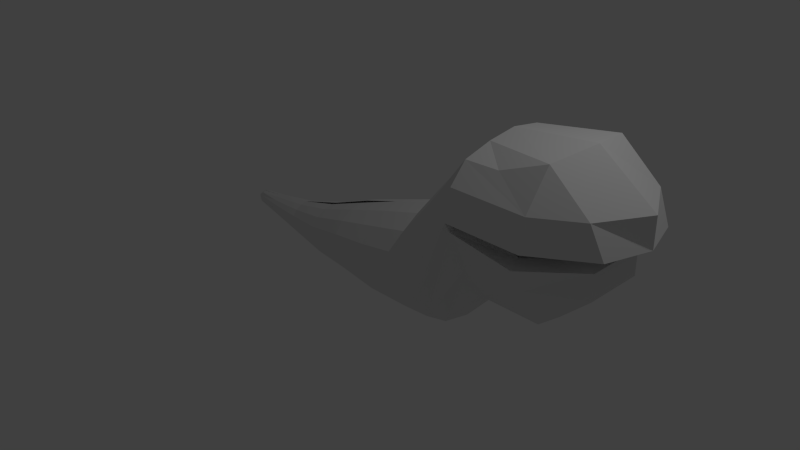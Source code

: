 # Source: Monster1.blend  (saved by Blender 2.75.0; exported with 4.5.12 LTS)
import bpy
from mathutils import Matrix  # noqa: F401  (used for matrix-valued properties, if any)

bpy.ops.wm.read_factory_settings(use_empty=True)
scene = bpy.context.scene
scene.name = 'Scene'

# ---- collections
col_collection_1 = bpy.data.collections.new('Collection 1'); scene.collection.children.link(col_collection_1)

# ---- world
world_world = bpy.data.worlds.new('World'); scene.world = world_world
world_world.color = (0.05088, 0.05088, 0.05088)
world_world.use_sun_shadow = False
world_world.sun_shadow_jitter_overblur = 0.0
world_world.cycles.sampling_method = 'MANUAL'
world_world.cycles.sample_map_resolution = 256

# ---- cameras
cam_camera = bpy.data.cameras.new('Camera')
cam_camera.clip_end = 100.0
cam_camera.lens = 35.0
cam_camera.sensor_width = 32.0
cam_camera.sensor_height = 18.0
cam_camera.ortho_scale = 7.314
cam_camera.dof.focus_distance = 0.0
cam_camera.dof.aperture_fstop = 128.0

# ---- lights
light_lamp = bpy.data.lights.new('Lamp', 'POINT')
light_lamp.transmission_factor = 0.0
light_lamp.cutoff_distance = 30.0
light_lamp.energy = 100.0
light_lamp.shadow_buffer_clip_start = 1.001
light_lamp.shadow_soft_size = 0.1
light_lamp.shadow_maximum_resolution = 0.006
light_lamp.use_absolute_resolution = True
light_lamp.cycles.use_multiple_importance_sampling = False

# ---- meshes
me_cylinder = bpy.data.meshes.new('Cylinder')
me_cylinder.from_pydata([(-1.927, -2.414e-08, -0.6336), (1.805, -2.027e-08, -0.02514), (-1.927, -0.09799, -0.6141), (1.805, -0.3827, 0.05098), (-1.927, -0.1811, -0.5586), (1.805, -0.7071, 0.4816), (-1.927, -0.2366, -0.4756), (-1.927, -0.2561, -0.3776), (1.805, -0.7619, 1.251), (-1.927, -0.2366, -0.2796), (1.805, -0.9239, 1.571), (-1.927, -0.1811, -0.1965), (1.805, -0.7071, 1.816), (-1.927, -0.09799, -0.141), (1.847, -0.3827, 1.945), (-1.927, -9.892e-09, -0.1215), (1.847, 5.261e-08, 2.001), (1.253, -3.038e-08, -0.6105), (0.6667, -3.282e-08, -0.7276), (-0.01343, -3.361e-08, -0.7658), (-0.6331, -0.04801, -0.6907), (-1.286, -0.03374, -0.6888), (1.253, -0.3827, -0.5344), (0.6667, -0.2784, -0.6722), (-0.01343, -0.2442, -0.7172), (-0.6331, -0.2378, -0.653), (-1.286, -0.1765, -0.6604), (1.253, -0.7071, -0.3176), (0.6667, -0.5145, -0.5145), (-0.01343, -0.4513, -0.5788), (-0.6331, -0.3987, -0.5454), (-1.286, -0.2976, -0.5795), (1.253, -0.9239, 0.006823), (0.6667, -0.6722, -0.2784), (-0.01343, -0.5896, -0.3718), (-0.6331, -0.5062, -0.3845), (-1.286, -0.3785, -0.4584), (1.253, -1.0, 0.3895), (0.6667, -0.7276, 3.045e-09), (-0.01343, -0.6382, -0.1276), (-0.6331, -0.544, -0.1948), (-1.286, -0.4069, -0.3156), (1.253, -0.9239, 0.7722), (0.6667, -0.6722, 0.2784), (-0.01343, -0.5896, 0.1166), (-0.6331, -0.5062, -0.004962), (-1.286, -0.3785, -0.1728), (1.253, -0.7071, 1.097), (0.6667, -0.5145, 0.5145), (-0.01343, -0.4513, 0.3237), (-0.6331, -0.3987, 0.1559), (-1.286, -0.2976, -0.05177), (1.253, -0.3827, 1.313), (0.6667, -0.2784, 0.6722), (-0.01343, -0.2442, 0.462), (-0.6331, -0.2378, 0.2634), (-1.286, -0.1765, 0.02912), (1.253, 2.526e-08, 1.39), (0.6667, 7.661e-09, 0.7276), (-0.01343, 1.895e-09, 0.5106), (-0.6331, -0.04801, 0.3012), (-1.286, -0.03374, 0.05753), (-2.56, 3.727e-08, -0.5308), (-2.56, -0.05862, -0.5191), (-2.56, -0.1083, -0.4859), (-2.56, -0.1415, -0.4362), (-2.56, -0.1532, -0.3776), (-2.56, -0.1415, -0.319), (-2.56, -0.1083, -0.2693), (-2.56, -0.05862, -0.2361), (-2.56, 4.579e-08, -0.2244), (-2.541, -0.1553, -0.3776), (-2.56, -0.1526, -0.3747), (-3.015, -0.01259, -0.4387), (-2.953, -0.002053, -0.2721), (-2.56, -0.1435, -0.3287), (-3.017, -0.00393, -0.3156), (-3.084, -0.006599, -0.3776), (-2.56, -0.1502, -0.3776), (-2.983, -0.06552, -0.435), (-2.934, -0.05942, -0.282), (-3.036, -0.04639, -0.3776), (-3.009, -0.06102, -0.3392), (2.782, -0.9239, 1.571), (2.689, -0.7619, 1.189), (2.252, -0.7071, 1.826), (2.782, -0.5986, 2.016), (2.918, 5.261e-08, 2.103), (3.294, -0.5986, 1.571), (3.633, 5.96e-08, 1.571), (3.458, -0.5588, 1.189), (3.633, 0.0, 1.189), (1.805, -2.027e-08, -0.02514), (1.805, -0.3827, 0.05098), (1.805, -0.7071, 0.4816), (1.806, -0.6896, 1.124), (2.618, -2.027e-08, -0.02514), (2.618, -0.3827, 0.05098), (2.641, -0.7071, 0.604), (2.552, -0.686, 0.9531), (3.015, -0.2766, 0.9579), (3.014, 5.96e-08, 0.9491), (3.251, -0.3827, 0.6023), (3.251, 2.832e-08, 0.6029), (2.641, -0.7054, 0.6018), (3.261, -0.2394, 1.189), (3.371, -4.297e-08, 1.189), (2.782, -1.0, 1.189), (1.805, -1.0, 1.189), (2.641, -0.9239, 0.9284), (1.805, -0.9239, 1.054), (3.251, -0.3827, 0.9284), (3.251, 5.96e-08, 0.9284), (1.67, -0.3791, 1.318), (1.673, 0.0, 1.321), (1.715, -0.7532, 1.415), (1.67, -0.3838, 0.9249), (3.262, -0.237, 1.376), (3.371, -4.297e-08, 1.376), (1.668, 5.953e-08, 0.9279), (1.646, -0.6902, 1.027), (2.996, -0.2785, 0.7718), (2.998, 5.938e-08, 0.7628), (2.694, -0.7517, 1.375), (2.527, -0.6864, 0.7678)], [], [(17, 1, 3, 22), (22, 3, 5, 27), (37, 108, 10, 42), (42, 10, 12, 47), (47, 12, 14, 52), (52, 14, 16, 57), (3, 1, 92, 93), (0, 2, 63, 62), (13, 56, 61, 15), (56, 55, 60, 61), (55, 54, 59, 60), (54, 53, 58, 59), (53, 52, 57, 58), (11, 51, 56, 13), (51, 50, 55, 56), (50, 49, 54, 55), (49, 48, 53, 54), (48, 47, 52, 53), (9, 46, 51, 11), (46, 45, 50, 51), (45, 44, 49, 50), (44, 43, 48, 49), (43, 42, 47, 48), (7, 41, 46, 9), (41, 40, 45, 46), (40, 39, 44, 45), (39, 38, 43, 44), (38, 37, 42, 43), (6, 36, 41, 7), (36, 35, 40, 41), (35, 34, 39, 40), (34, 33, 38, 39), (33, 32, 37, 38), (4, 31, 36, 6), (31, 30, 35, 36), (30, 29, 34, 35), (29, 28, 33, 34), (28, 27, 32, 33), (2, 26, 31, 4), (26, 25, 30, 31), (25, 24, 29, 30), (24, 23, 28, 29), (23, 22, 27, 28), (0, 21, 26, 2), (21, 20, 25, 26), (20, 19, 24, 25), (19, 18, 23, 24), (18, 17, 22, 23), (72, 78, 66), (9, 11, 68, 67), (6, 7, 71, 66, 65), (2, 4, 64, 63), (11, 13, 69, 68), (7, 9, 67, 75, 72, 71), (4, 6, 65, 64), (13, 15, 70, 69), (71, 72, 66), (73, 62, 63, 79), (76, 77, 81, 82), (74, 76, 82, 80), (70, 74, 80, 69), (77, 73, 79, 81), (79, 63, 64, 65), (81, 79, 65, 66, 78), (69, 80, 68), (82, 81, 78, 72, 75), (80, 82, 75, 67, 68), (12, 10, 83, 85), (14, 12, 85, 86), (16, 14, 86, 87), (105, 84, 123, 117), (99, 100, 121, 124), (5, 3, 93, 94), (83, 88, 86, 85), (90, 88, 83, 107), (88, 89, 87, 86), (91, 89, 88, 90), (10, 108, 107, 83), (106, 105, 117, 118), (100, 101, 122, 121), (110, 94, 98, 109), (97, 102, 104), (96, 103, 102, 97), (93, 92, 96, 97), (94, 93, 97, 104, 98), (103, 112, 111, 102), (102, 111, 109, 98, 104), (27, 5, 110, 32), (32, 110, 108, 37), (95, 99, 124, 120), (8, 95, 120, 115), (110, 5, 94), (84, 8, 115, 123), (105, 106, 91, 90), (84, 105, 90, 107), (8, 84, 107, 108), (99, 95, 110, 109), (101, 100, 111, 112), (100, 99, 109, 111), (95, 8, 108, 110), (113, 114, 118, 117), (115, 113, 117, 123), (116, 113, 115, 120), (119, 114, 113, 116), (116, 120, 124, 121), (119, 116, 121, 122)])
me_cylinder.use_remesh_preserve_volume = False
me_cylinder.use_remesh_preserve_attributes = False
me_cylinder.use_mirror_vertex_groups = False
me_cylinder.update()

# ---- objects
ob_body = bpy.data.objects.new('body', me_cylinder)
ob_lamp = bpy.data.objects.new('Lamp', light_lamp)
ob_camera = bpy.data.objects.new('Camera', cam_camera)

# ---- transforms, parenting, visibility, modifiers, constraints
ob_body.location = (0.07471, 0.3459, 0.1435)
ob_body.lineart.crease_threshold = 0.0
_m = ob_body.modifiers.new('Mirror', 'MIRROR')
_m.use_axis = (False, True, False)
ob_lamp.location = (4.076, 1.005, 5.904)
ob_lamp.rotation_euler = (0.6503, 0.05522, 1.866)
ob_lamp.lock_rotations_4d = False
ob_lamp.empty_display_type = 'ARROWS'
ob_lamp.color = (0.0, 0.0, 0.0, 0.0)
ob_lamp.lineart.crease_threshold = 0.0
ob_camera.location = (7.481, -6.508, 5.344)
ob_camera.rotation_euler = (1.109, 0.01082, 0.8149)
ob_camera.lock_rotations_4d = False
ob_camera.empty_display_type = 'ARROWS'
ob_camera.color = (0.0, 0.0, 0.0, 0.0)
ob_camera.display_type = 'WIRE'
ob_camera.lineart.crease_threshold = 0.0

# ---- collection membership
col_collection_1.objects.link(ob_body)
col_collection_1.objects.link(ob_lamp)
col_collection_1.objects.link(ob_camera)

# ---- scene / render settings (as saved in the file)
scene.camera = ob_camera
scene.frame_start = 1; scene.frame_end = 250; scene.frame_set(1)
scene.render.engine = 'BLENDER_EEVEE_NEXT'
scene.render.resolution_percentage = 50
scene.render.dither_intensity = 0.0
scene.cycles.use_denoising = False
scene.cycles.samples = 10
scene.cycles.sampling_pattern = 'TABULATED_SOBOL'
scene.cycles.light_sampling_threshold = 0.0
scene.cycles.use_adaptive_sampling = False
scene.cycles.use_light_tree = False
scene.cycles.blur_glossy = 0.0
scene.cycles.pixel_filter_type = 'GAUSSIAN'
scene.cycles.sample_clamp_indirect = 0.0
scene.view_settings.view_transform = 'Standard'
bpy.context.view_layer.update()
